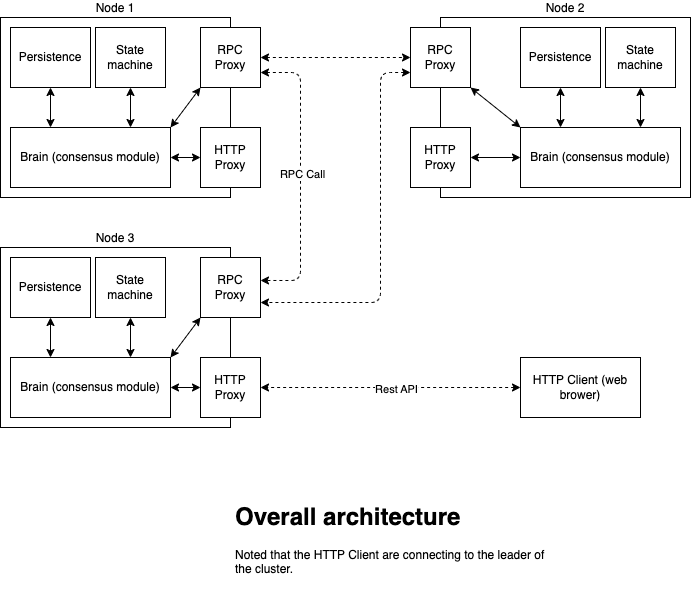

The diagram above was exported from draw.io. Its source (the exported page's mxGraphModel, read from the mxfile embedded in the PNG):
<mxGraphModel dx="978" dy="727" grid="1" gridSize="10" guides="1" tooltips="1" connect="1" arrows="1" fold="1" page="1" pageScale="1" pageWidth="980" pageHeight="690" background="none" math="0" shadow="0">
  <root>
    <mxCell id="0" />
    <mxCell id="1" parent="0" />
    <mxCell id="63" style="edgeStyle=none;html=1;exitX=0;exitY=0.5;exitDx=0;exitDy=0;entryX=1;entryY=0.5;entryDx=0;entryDy=0;dashed=1;strokeWidth=1;startArrow=classic;startFill=1;" edge="1" parent="1" source="8" target="53">
      <mxGeometry relative="1" as="geometry" />
    </mxCell>
    <mxCell id="64" value="Rest API" style="edgeLabel;html=1;align=center;verticalAlign=middle;resizable=0;points=[];" vertex="1" connectable="0" parent="63">
      <mxGeometry x="-0.04" y="1" relative="1" as="geometry">
        <mxPoint as="offset" />
      </mxGeometry>
    </mxCell>
    <mxCell id="8" value="HTTP Client (web brower)" style="rounded=0;whiteSpace=wrap;html=1;" vertex="1" parent="1">
      <mxGeometry x="670" y="420" width="120" height="60" as="geometry" />
    </mxCell>
    <mxCell id="61" style="edgeStyle=none;html=1;exitX=1;exitY=0.75;exitDx=0;exitDy=0;dashed=1;strokeWidth=1;startArrow=classic;startFill=1;entryX=1;entryY=0.383;entryDx=0;entryDy=0;entryPerimeter=0;" edge="1" parent="1" source="5" target="51">
      <mxGeometry relative="1" as="geometry">
        <mxPoint x="440" y="340" as="targetPoint" />
        <Array as="points">
          <mxPoint x="450" y="135" />
          <mxPoint x="450" y="343" />
        </Array>
      </mxGeometry>
    </mxCell>
    <mxCell id="80" value="RPC Call" style="edgeLabel;html=1;align=center;verticalAlign=middle;resizable=0;points=[];" vertex="1" connectable="0" parent="61">
      <mxGeometry x="-0.0216" y="1" relative="1" as="geometry">
        <mxPoint as="offset" />
      </mxGeometry>
    </mxCell>
    <mxCell id="69" value="" style="group" vertex="1" connectable="0" parent="1">
      <mxGeometry x="150" y="310" width="260" height="180" as="geometry" />
    </mxCell>
    <mxCell id="49" value="Node 3" style="rounded=0;whiteSpace=wrap;html=1;labelPosition=center;verticalLabelPosition=top;align=center;verticalAlign=bottom;" vertex="1" parent="69">
      <mxGeometry width="230" height="180" as="geometry" />
    </mxCell>
    <mxCell id="50" value="Brain (consensus module)" style="rounded=0;whiteSpace=wrap;html=1;" vertex="1" parent="69">
      <mxGeometry x="10" y="110" width="160" height="60" as="geometry" />
    </mxCell>
    <mxCell id="51" value="RPC Proxy" style="rounded=0;whiteSpace=wrap;html=1;" vertex="1" parent="69">
      <mxGeometry x="200" y="10" width="60" height="60" as="geometry" />
    </mxCell>
    <mxCell id="52" style="edgeStyle=none;html=1;exitX=1;exitY=0;exitDx=0;exitDy=0;entryX=0;entryY=1;entryDx=0;entryDy=0;strokeWidth=1;startArrow=classic;startFill=1;" edge="1" parent="69" source="50" target="51">
      <mxGeometry relative="1" as="geometry" />
    </mxCell>
    <mxCell id="53" value="HTTP Proxy" style="rounded=0;whiteSpace=wrap;html=1;" vertex="1" parent="69">
      <mxGeometry x="200" y="110" width="60" height="60" as="geometry" />
    </mxCell>
    <mxCell id="54" style="edgeStyle=none;html=1;exitX=1;exitY=0.5;exitDx=0;exitDy=0;entryX=0;entryY=0.5;entryDx=0;entryDy=0;strokeWidth=1;startArrow=classic;startFill=1;" edge="1" parent="69" source="50" target="53">
      <mxGeometry relative="1" as="geometry" />
    </mxCell>
    <mxCell id="55" style="edgeStyle=none;html=1;exitX=0.5;exitY=1;exitDx=0;exitDy=0;entryX=0.75;entryY=0;entryDx=0;entryDy=0;strokeWidth=1;startArrow=classic;startFill=1;" edge="1" parent="69" source="56" target="50">
      <mxGeometry relative="1" as="geometry" />
    </mxCell>
    <mxCell id="56" value="State machine" style="rounded=0;whiteSpace=wrap;html=1;" vertex="1" parent="69">
      <mxGeometry x="95" y="10" width="70" height="60" as="geometry" />
    </mxCell>
    <mxCell id="57" value="Persistence" style="rounded=0;whiteSpace=wrap;html=1;" vertex="1" parent="69">
      <mxGeometry x="10" y="10" width="80" height="60" as="geometry" />
    </mxCell>
    <mxCell id="58" style="edgeStyle=none;html=1;exitX=0.25;exitY=0;exitDx=0;exitDy=0;entryX=0.5;entryY=1;entryDx=0;entryDy=0;strokeWidth=1;startArrow=classic;startFill=1;" edge="1" parent="69" source="50" target="57">
      <mxGeometry relative="1" as="geometry" />
    </mxCell>
    <mxCell id="3" value="Node 1" style="rounded=0;whiteSpace=wrap;html=1;labelPosition=center;verticalLabelPosition=top;align=center;verticalAlign=bottom;" vertex="1" parent="1">
      <mxGeometry x="150" y="80" width="230" height="180" as="geometry" />
    </mxCell>
    <mxCell id="2" value="Brain (consensus module)" style="rounded=0;whiteSpace=wrap;html=1;" vertex="1" parent="1">
      <mxGeometry x="160" y="190" width="160" height="60" as="geometry" />
    </mxCell>
    <mxCell id="78" style="edgeStyle=none;html=1;exitX=1;exitY=0.5;exitDx=0;exitDy=0;strokeWidth=1;startArrow=classic;startFill=1;dashed=1;" edge="1" parent="1" source="5" target="40">
      <mxGeometry relative="1" as="geometry" />
    </mxCell>
    <mxCell id="5" value="RPC Proxy" style="rounded=0;whiteSpace=wrap;html=1;" vertex="1" parent="1">
      <mxGeometry x="350" y="90" width="60" height="60" as="geometry" />
    </mxCell>
    <mxCell id="35" style="edgeStyle=none;html=1;exitX=1;exitY=0;exitDx=0;exitDy=0;entryX=0;entryY=1;entryDx=0;entryDy=0;strokeWidth=1;startArrow=classic;startFill=1;" edge="1" parent="1" source="2" target="5">
      <mxGeometry relative="1" as="geometry" />
    </mxCell>
    <mxCell id="7" value="HTTP Proxy" style="rounded=0;whiteSpace=wrap;html=1;" vertex="1" parent="1">
      <mxGeometry x="350" y="190" width="60" height="60" as="geometry" />
    </mxCell>
    <mxCell id="34" style="edgeStyle=none;html=1;exitX=1;exitY=0.5;exitDx=0;exitDy=0;entryX=0;entryY=0.5;entryDx=0;entryDy=0;strokeWidth=1;startArrow=classic;startFill=1;" edge="1" parent="1" source="2" target="7">
      <mxGeometry relative="1" as="geometry" />
    </mxCell>
    <mxCell id="33" style="edgeStyle=none;html=1;exitX=0.5;exitY=1;exitDx=0;exitDy=0;entryX=0.75;entryY=0;entryDx=0;entryDy=0;strokeWidth=1;startArrow=classic;startFill=1;" edge="1" parent="1" source="12" target="2">
      <mxGeometry relative="1" as="geometry" />
    </mxCell>
    <mxCell id="12" value="State machine" style="rounded=0;whiteSpace=wrap;html=1;" vertex="1" parent="1">
      <mxGeometry x="245" y="90" width="70" height="60" as="geometry" />
    </mxCell>
    <mxCell id="13" value="Persistence" style="rounded=0;whiteSpace=wrap;html=1;" vertex="1" parent="1">
      <mxGeometry x="160" y="90" width="80" height="60" as="geometry" />
    </mxCell>
    <mxCell id="14" style="edgeStyle=none;html=1;exitX=0.25;exitY=0;exitDx=0;exitDy=0;entryX=0.5;entryY=1;entryDx=0;entryDy=0;strokeWidth=1;startArrow=classic;startFill=1;" edge="1" parent="1" source="2" target="13">
      <mxGeometry relative="1" as="geometry" />
    </mxCell>
    <mxCell id="77" value="" style="group" vertex="1" connectable="0" parent="1">
      <mxGeometry x="560" y="80" width="280" height="180" as="geometry" />
    </mxCell>
    <mxCell id="38" value="Node 2" style="rounded=0;whiteSpace=wrap;html=1;labelPosition=center;verticalLabelPosition=top;align=center;verticalAlign=bottom;" vertex="1" parent="77">
      <mxGeometry x="30" width="250" height="180" as="geometry" />
    </mxCell>
    <mxCell id="40" value="RPC Proxy" style="rounded=0;whiteSpace=wrap;html=1;" vertex="1" parent="77">
      <mxGeometry y="10" width="60" height="60" as="geometry" />
    </mxCell>
    <mxCell id="42" value="HTTP Proxy" style="rounded=0;whiteSpace=wrap;html=1;" vertex="1" parent="77">
      <mxGeometry y="110" width="60" height="60" as="geometry" />
    </mxCell>
    <mxCell id="70" value="Persistence" style="rounded=0;whiteSpace=wrap;html=1;" vertex="1" parent="77">
      <mxGeometry x="110" y="10" width="80" height="60" as="geometry" />
    </mxCell>
    <mxCell id="71" value="State machine" style="rounded=0;whiteSpace=wrap;html=1;" vertex="1" parent="77">
      <mxGeometry x="195" y="10" width="70" height="60" as="geometry" />
    </mxCell>
    <mxCell id="72" style="edgeStyle=none;html=1;exitX=0.5;exitY=1;exitDx=0;exitDy=0;entryX=0.75;entryY=0;entryDx=0;entryDy=0;strokeWidth=1;startArrow=classic;startFill=1;" edge="1" source="71" target="74" parent="77">
      <mxGeometry relative="1" as="geometry" />
    </mxCell>
    <mxCell id="73" style="edgeStyle=none;html=1;exitX=0.25;exitY=0;exitDx=0;exitDy=0;entryX=0.5;entryY=1;entryDx=0;entryDy=0;strokeWidth=1;startArrow=classic;startFill=1;" edge="1" source="74" target="70" parent="77">
      <mxGeometry relative="1" as="geometry" />
    </mxCell>
    <mxCell id="74" value="Brain (consensus module)" style="rounded=0;whiteSpace=wrap;html=1;" vertex="1" parent="77">
      <mxGeometry x="110" y="110" width="160" height="60" as="geometry" />
    </mxCell>
    <mxCell id="75" style="edgeStyle=none;html=1;exitX=1;exitY=1;exitDx=0;exitDy=0;entryX=0;entryY=0;entryDx=0;entryDy=0;strokeWidth=1;startArrow=classic;startFill=1;" edge="1" parent="77" source="40" target="74">
      <mxGeometry relative="1" as="geometry" />
    </mxCell>
    <mxCell id="76" style="edgeStyle=none;html=1;exitX=1;exitY=0.5;exitDx=0;exitDy=0;entryX=0;entryY=0.5;entryDx=0;entryDy=0;strokeWidth=1;startArrow=classic;startFill=1;" edge="1" parent="77" source="42" target="74">
      <mxGeometry relative="1" as="geometry" />
    </mxCell>
    <mxCell id="79" style="edgeStyle=none;html=1;exitX=0;exitY=0.75;exitDx=0;exitDy=0;entryX=1;entryY=0.75;entryDx=0;entryDy=0;dashed=1;strokeWidth=1;startArrow=classic;startFill=1;" edge="1" parent="1" source="40" target="51">
      <mxGeometry relative="1" as="geometry">
        <Array as="points">
          <mxPoint x="530" y="135" />
          <mxPoint x="530" y="365" />
        </Array>
      </mxGeometry>
    </mxCell>
    <mxCell id="83" value="&lt;h1&gt;Overall architecture&lt;/h1&gt;&lt;p&gt;Noted that the HTTP Client are connecting to the leader of the cluster.&lt;/p&gt;" style="text;html=1;strokeColor=none;fillColor=none;spacing=5;spacingTop=-20;whiteSpace=wrap;overflow=hidden;rounded=0;" vertex="1" parent="1">
      <mxGeometry x="380" y="560" width="320" height="100" as="geometry" />
    </mxCell>
  </root>
</mxGraphModel>